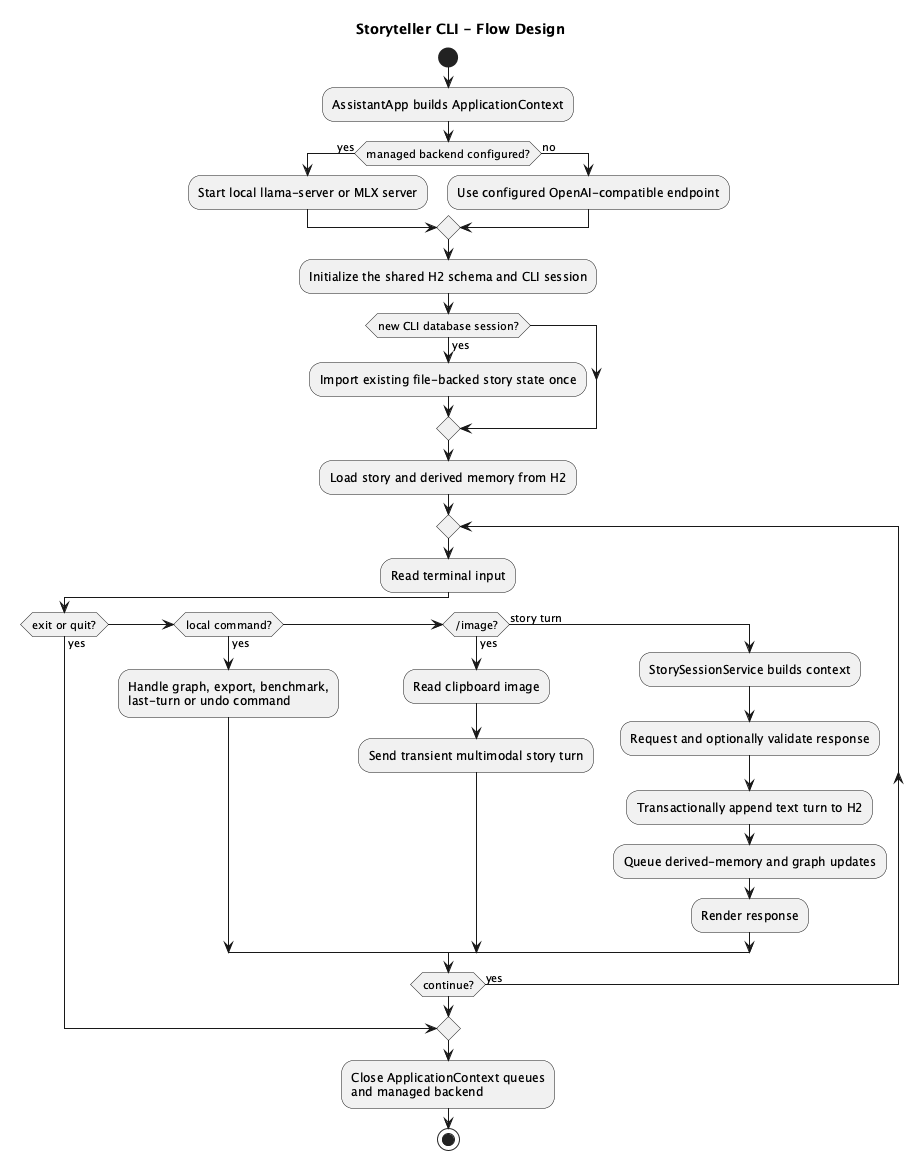

The diagram above was rendered by PlantUML. Its source (embedded in the PNG):
@startuml
title Storyteller CLI - Flow Design

start
:AssistantApp builds ApplicationContext;
if (managed backend configured?) then (yes)
  :Start local llama-server or MLX server;
else (no)
  :Use configured OpenAI-compatible endpoint;
endif
:Initialize the shared H2 schema and CLI session;
if (new CLI database session?) then (yes)
  :Import existing file-backed story state once;
endif
:Load story and derived memory from H2;

repeat
  :Read terminal input;
  if (exit or quit?) then (yes)
    break
  elseif (local command?) then (yes)
    :Handle graph, export, benchmark,\nlast-turn or undo command;
  elseif (/image?) then (yes)
    :Read clipboard image;
    :Send transient multimodal story turn;
  else (story turn)
    :StorySessionService builds context;
    :Request and optionally validate response;
    :Transactionally append text turn to H2;
    :Queue derived-memory and graph updates;
    :Render response;
  endif
repeat while (continue?) is (yes)

:Close ApplicationContext queues\nand managed backend;
stop
@enduml